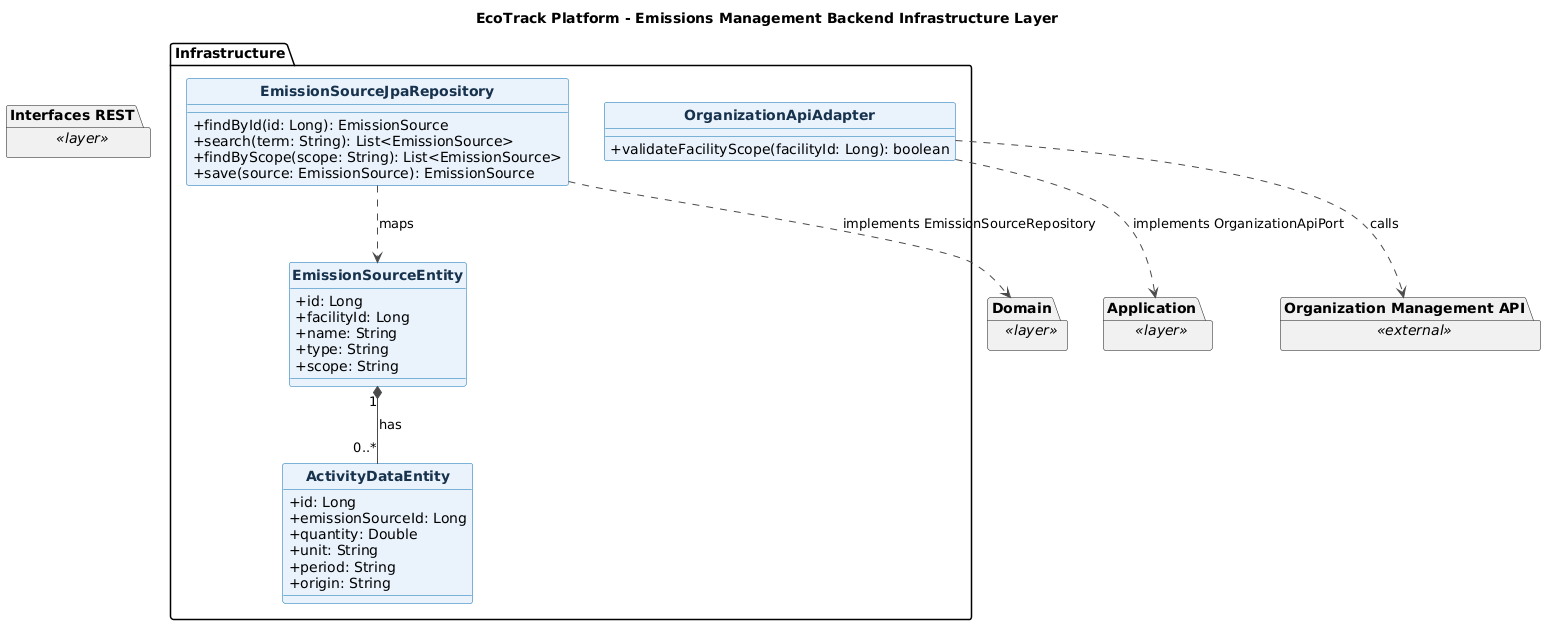

The diagram above was rendered by PlantUML. Its source (embedded in the PNG):
@startuml
title EcoTrack Platform - Emissions Management Backend Infrastructure Layer
skinparam backgroundColor #FFFFFF
skinparam shadowing false
skinparam classAttributeIconSize 0
skinparam classFontStyle bold
skinparam class {
  BackgroundColor #EAF3FC
  BorderColor #0B6FB3
  ArrowColor #4A4A4A
  FontColor #17324D
}
hide circle

package "Infrastructure" {
  class EmissionSourceJpaRepository {
    +findById(id: Long): EmissionSource
    +search(term: String): List<EmissionSource>
    +findByScope(scope: String): List<EmissionSource>
    +save(source: EmissionSource): EmissionSource
  }

  class EmissionSourceEntity {
    +id: Long
    +facilityId: Long
    +name: String
    +type: String
    +scope: String
  }

  class ActivityDataEntity {
    +id: Long
    +emissionSourceId: Long
    +quantity: Double
    +unit: String
    +period: String
    +origin: String
  }

  class OrganizationApiAdapter {
    +validateFacilityScope(facilityId: Long): boolean
  }

  EmissionSourceJpaRepository ..> EmissionSourceEntity : maps
  EmissionSourceEntity "1" *-- "0..*" ActivityDataEntity : has
}

package "Interfaces REST" as Backend_emissions_Interfaces_REST <<layer>> {
}
package "Application" as Backend_emissions_Application <<layer>> {
}
package "Domain" as Backend_emissions_Domain <<layer>> {
}
package "Organization Management API" as OrgMgmtApi <<external>> {
}

EmissionSourceJpaRepository ..> Backend_emissions_Domain : implements EmissionSourceRepository
OrganizationApiAdapter ..> Backend_emissions_Application : implements OrganizationApiPort
OrganizationApiAdapter ..> OrgMgmtApi : calls

@enduml